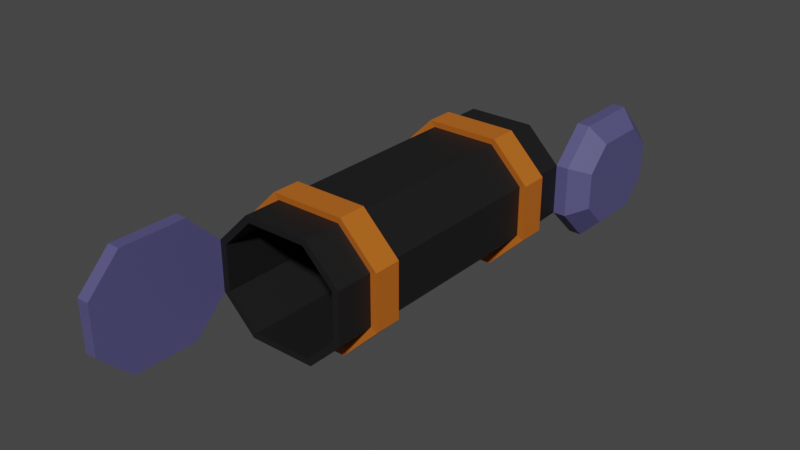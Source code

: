 # Source: Open_Container_1.blend  (saved by Blender 2.80.75; exported with 4.5.12 LTS)
import bpy
from mathutils import Matrix  # noqa: F401  (used for matrix-valued properties, if any)

bpy.ops.wm.read_factory_settings(use_empty=True)
scene = bpy.context.scene
scene.name = 'Scene'

# ---- collections
col_collection = bpy.data.collections.new('Collection'); scene.collection.children.link(col_collection)

# ---- materials (node trees are filled in below, after node groups)
mat_container_body = bpy.data.materials.new('Container Body')
mat_container_body.alpha_threshold = 0.0
mat_container_body.use_transparent_shadow = False
mat_container_body.line_color = (0.0, 0.0, 0.0, 1.0)
mat_container_handles = bpy.data.materials.new('Container Handles')
mat_container_handles.use_transparent_shadow = False
mat_container_door = bpy.data.materials.new('Container Door')
mat_container_door.use_transparent_shadow = False

# ---- material node trees
mat_container_body.use_nodes = True; mat_container_body.node_tree.nodes.clear()
_N = mat_container_body.node_tree.nodes; _L = mat_container_body.node_tree.links
n0 = _N.new('ShaderNodeOutputMaterial'); n0.name = 'Material Output'; n0.location = (300, 300)
n1 = _N.new('ShaderNodeBsdfPrincipled'); n1.name = 'Principled BSDF'; n1.location = (10, 300)
n1.distribution = 'GGX'
n1.subsurface_method = 'BURLEY'
n1.inputs[0].default_value = (0.01109, 0.01109, 0.01109, 1.0)
n1.inputs[2].default_value = 0.4917
n1.inputs[3].default_value = 1.45
n1.inputs[13].default_value = 0.3333
n1.inputs[27].default_value = (0.0, 0.0, 0.0, 1.0)
n1.inputs[28].default_value = 1.0
_L.new(n1.outputs[0], n0.inputs[0])
n0.is_active_output = True
mat_container_handles.use_nodes = True; mat_container_handles.node_tree.nodes.clear()
_N = mat_container_handles.node_tree.nodes; _L = mat_container_handles.node_tree.links
n0 = _N.new('ShaderNodeOutputMaterial'); n0.name = 'Material Output'; n0.location = (300, 300)
n1 = _N.new('ShaderNodeBsdfPrincipled'); n1.name = 'Principled BSDF'; n1.location = (10, 300)
n1.distribution = 'GGX'
n1.subsurface_method = 'BURLEY'
n1.inputs[0].default_value = (0.5071, 0.1299, 0.01383, 1.0)
n1.inputs[3].default_value = 1.45
n1.inputs[13].default_value = 0.2833
n1.inputs[27].default_value = (0.0, 0.0, 0.0, 1.0)
n1.inputs[28].default_value = 1.0
_L.new(n1.outputs[0], n0.inputs[0])
n0.is_active_output = True
mat_container_door.use_nodes = True; mat_container_door.node_tree.nodes.clear()
_N = mat_container_door.node_tree.nodes; _L = mat_container_door.node_tree.links
n0 = _N.new('ShaderNodeOutputMaterial'); n0.name = 'Material Output'; n0.location = (300, 300)
n1 = _N.new('ShaderNodeBsdfPrincipled'); n1.name = 'Principled BSDF'; n1.location = (10, 300)
n1.distribution = 'GGX'
n1.subsurface_method = 'BURLEY'
n1.inputs[0].default_value = (0.08727, 0.08183, 0.2079, 1.0)
n1.inputs[3].default_value = 1.45
n1.inputs[27].default_value = (0.0, 0.0, 0.0, 1.0)
n1.inputs[28].default_value = 1.0
_L.new(n1.outputs[0], n0.inputs[0])
n0.is_active_output = True

# ---- world
world_world = bpy.data.worlds.new('World'); scene.world = world_world
world_world.use_nodes = True; world_world.node_tree.nodes.clear()
_N = world_world.node_tree.nodes; _L = world_world.node_tree.links
n0 = _N.new('ShaderNodeOutputWorld'); n0.name = 'World Output'; n0.location = (300, 300)
n1 = _N.new('ShaderNodeBackground'); n1.name = 'Background'; n1.location = (10, 300)
n1.inputs[0].default_value = (0.05088, 0.05088, 0.05088, 1.0)
_L.new(n1.outputs[0], n0.inputs[0])
n0.is_active_output = True
world_world.color = (0.05088, 0.05088, 0.05088)
world_world.use_sun_shadow = False
world_world.sun_shadow_jitter_overblur = 0.0

# ---- meshes
me_open_container_1 = bpy.data.meshes.new('Open Container 1')
me_open_container_1.from_pydata([(2.0, 7.0, 7.385), (2.0, 5.5, 7.385), (2.0, -5.5, 7.385), (2.0, -7.0, 7.385), (-2.0, 7.0, 7.385), (-2.0, 5.5, 7.385), (-2.0, -5.5, 7.385), (-2.0, -7.0, 7.385), (4.0, 7.0, 2.385), (4.0, 5.5, 2.385), (4.0, -5.5, 2.385), (4.0, -7.0, 2.385), (4.0, 7.0, 5.385), (4.0, 5.5, 5.385), (4.0, -5.5, 5.385), (4.0, -7.0, 5.385), (-4.0, -7.0, 2.385), (-4.0, -5.5, 2.385), (-4.0, 5.5, 2.385), (-4.0, 7.0, 2.385), (-4.0, -7.0, 5.385), (-4.0, -5.5, 5.385), (-4.0, 5.5, 5.385), (-4.0, 7.0, 5.385), (-2.0, 7.0, 0.385), (-2.0, 5.5, 0.385), (-2.0, -5.5, 0.385), (-2.0, -7.0, 0.385), (2.0, 7.0, 0.385), (2.0, 5.5, 0.385), (2.0, -5.5, 0.385), (2.0, -7.0, 0.385), (2.22, -5.418, 7.77), (2.22, -7.082, 7.77), (-2.22, -5.418, 7.77), (-2.22, -7.082, 7.77), (4.44, -5.418, 2.22), (4.44, -7.082, 2.22), (4.44, -5.418, 5.55), (4.44, -7.082, 5.55), (-4.44, -7.082, 2.22), (-4.44, -5.418, 2.22), (-4.44, -7.082, 5.55), (-4.44, -5.418, 5.55), (-2.22, -5.418, -4.768e-07), (-2.22, -7.082, -4.768e-07), (2.22, -5.418, -4.768e-07), (2.22, -7.082, -4.768e-07), (2.22, 7.082, 7.77), (2.22, 5.418, 7.77), (-2.22, 7.082, 7.77), (-2.22, 5.418, 7.77), (4.44, 7.082, 2.22), (4.44, 5.418, 2.22), (4.44, 7.082, 5.55), (4.44, 5.418, 5.55), (-4.44, 5.418, 2.22), (-4.44, 7.082, 2.22), (-4.44, 5.418, 5.55), (-4.44, 7.082, 5.55), (-2.22, 7.082, -4.768e-07), (-2.22, 5.418, -4.768e-07), (2.22, 7.082, -4.768e-07), (2.22, 5.418, -4.768e-07), (2.0, -9.25, 7.385), (-2.0, -9.25, 7.385), (4.0, -9.25, 2.385), (4.0, -9.25, 5.385), (-2.0, -9.25, 0.385), (2.0, -9.25, 0.385), (-4.0, -9.25, 2.385), (-4.0, -9.25, 5.385), (-4.0, 9.25, 2.385), (-4.0, 9.25, 5.385), (2.0, 9.25, 7.385), (-2.0, 9.25, 7.385), (4.0, 9.25, 2.385), (4.0, 9.25, 5.385), (-2.0, 9.25, 0.385), (2.0, 9.25, 0.385), (-3.6, 9.25, 2.535), (-3.6, 9.25, 5.235), (1.8, 9.25, 7.035), (-1.8, 9.25, 7.035), (3.6, 9.25, 2.535), (3.6, 9.25, 5.235), (-1.8, 9.25, 0.735), (1.8, 9.25, 0.735), (-3.6, -9.25, 2.535), (-3.6, -9.25, 5.235), (1.8, -9.25, 7.035), (-1.8, -9.25, 7.035), (3.6, -9.25, 2.535), (3.6, -9.25, 5.235), (-1.8, -9.25, 0.735), (1.8, -9.25, 0.735)], [], [(74, 0, 12, 77), (24, 28, 62, 60), (1, 2, 14, 13), (14, 2, 32, 38), (70, 16, 27, 68), (16, 20, 42, 40), (17, 18, 25, 26), (22, 5, 51, 58), (78, 79, 28, 24), (12, 0, 48, 54), (25, 29, 30, 26), (15, 11, 37, 39), (76, 8, 28, 79), (19, 24, 60, 57), (9, 10, 30, 29), (11, 31, 47, 37), (70, 71, 20, 16), (10, 14, 38, 36), (17, 21, 22, 18), (13, 9, 53, 55), (76, 77, 12, 8), (25, 18, 56, 61), (9, 13, 14, 10), (6, 21, 43, 34), (74, 75, 4, 0), (9, 29, 63, 53), (1, 5, 6, 2), (30, 10, 36, 46), (71, 65, 7, 20), (20, 7, 35, 42), (21, 6, 5, 22), (8, 12, 54, 52), (32, 33, 39, 38), (40, 41, 44, 45), (44, 46, 47, 45), (36, 37, 47, 46), (40, 42, 43, 41), (36, 38, 39, 37), (32, 34, 35, 33), (42, 35, 34, 43), (21, 17, 41, 43), (26, 30, 46, 44), (3, 15, 39, 33), (31, 27, 45, 47), (2, 6, 34, 32), (27, 16, 40, 45), (7, 3, 33, 35), (17, 26, 44, 41), (48, 49, 55, 54), (56, 57, 60, 61), (60, 62, 63, 61), (52, 53, 63, 62), (56, 58, 59, 57), (52, 54, 55, 53), (48, 50, 51, 49), (58, 51, 50, 59), (1, 13, 55, 49), (4, 23, 59, 50), (29, 25, 61, 63), (0, 4, 50, 48), (5, 1, 49, 51), (18, 22, 58, 56), (23, 19, 57, 59), (28, 8, 52, 62), (3, 64, 67, 15), (27, 31, 69, 68), (11, 66, 69, 31), (11, 15, 67, 66), (3, 7, 65, 64), (19, 72, 78, 24), (19, 23, 73, 72), (23, 4, 75, 73), (77, 76, 84, 85), (72, 73, 81, 80), (74, 77, 85, 82), (76, 79, 87, 84), (75, 74, 82, 83), (73, 75, 83, 81), (78, 72, 80, 86), (79, 78, 86, 87), (82, 85, 93, 90), (84, 87, 95, 92), (83, 82, 90, 91), (81, 83, 91, 89), (86, 80, 88, 94), (87, 86, 94, 95), (85, 84, 92, 93), (80, 81, 89, 88), (64, 65, 91, 90), (67, 64, 90, 93), (66, 67, 93, 92), (69, 66, 92, 95), (68, 69, 95, 94), (68, 94, 88, 70), (70, 88, 89, 71), (71, 89, 91, 65)])
me_open_container_1.polygons.foreach_set('material_index', [0, 1, 0, 1, 0, 1, 0, 1, 0, 1, 0, 1, 0, 1, 0, 1, 0, 1, 0, 1, 0, 1, 0, 1, 0, 1, 0, 1, 0, 1, 0, 1, 1, 1, 1, 1, 1, 1, 1, 1, 1, 1, 1, 1, 1, 1, 1, 1, 1, 1, 1, 1, 1, 1, 1, 1, 1, 1, 1, 1, 1, 1, 1, 1, 0, 0, 0, 0, 0, 0, 0, 0, 0, 0, 0, 0, 0, 0, 0, 0, 0, 0, 0, 0, 0, 0, 0, 0, 0, 0, 0, 0, 0, 0, 0, 0])
_uv = me_open_container_1.uv_layers.new(name='UVMap')
_uv.uv.foreach_set('vector', [0.4583, 0.0125, 0.4583, 0.05, 0.2917, 0.55, 0.2917, 0.5125, 0.4583, 0.8, 0.5417, 0.8, 0.5417, 0.8, 0.4583, 0.8, 0.4583, 0.1, 0.4583, 0.15, 0.2917, 0.65, 0.2917, 0.6, 0.2917, 0.65, 0.4583, 0.15, 0.4583, 0.15, 0.2917, 0.65, 0.4583, 0.5125, 0.4583, 0.55, 0.4583, 0.95, 0.4583, 0.9875, 0.4583, 0.55, 0.5417, 0.55, 0.5417, 0.55, 0.4583, 0.55, 0.4583, 0.6, 0.4583, 0.65, 0.4583, 0.85, 0.4583, 0.9, 0.5417, 0.65, 0.5417, 0.1, 0.5417, 0.1, 0.5417, 0.65, 0.4583, 0.7625, 0.5417, 0.7625, 0.5417, 0.8, 0.4583, 0.8, 0.2917, 0.55, 0.4583, 0.05, 0.4583, 0.05, 0.2917, 0.55, 0.4583, 0.85, 0.5417, 0.85, 0.5417, 0.9, 0.4583, 0.9, 0.2917, 0.7, 0.2083, 0.7, 0.2083, 0.7, 0.2917, 0.7, 0.2083, 0.5125, 0.2083, 0.55, 0.5417, 0.8, 0.5417, 0.7625, 0.4583, 0.7, 0.4583, 0.8, 0.4583, 0.8, 0.4583, 0.7, 0.2083, 0.6, 0.2083, 0.65, 0.5417, 0.9, 0.5417, 0.85, 0.2083, 0.7, 0.5417, 0.95, 0.5417, 0.95, 0.2083, 0.7, 0.4583, 0.5125, 0.5417, 0.5125, 0.5417, 0.55, 0.4583, 0.55, 0.2083, 0.65, 0.2917, 0.65, 0.2917, 0.65, 0.2083, 0.65, 0.4583, 0.6, 0.5417, 0.6, 0.5417, 0.65, 0.4583, 0.65, 0.2917, 0.6, 0.2083, 0.6, 0.2083, 0.6, 0.2917, 0.6, 0.2083, 0.5125, 0.2917, 0.5125, 0.2917, 0.55, 0.2083, 0.55, 0.4583, 0.85, 0.4583, 0.65, 0.4583, 0.65, 0.4583, 0.85, 0.2083, 0.6, 0.2917, 0.6, 0.2917, 0.65, 0.2083, 0.65, 0.5417, 0.15, 0.5417, 0.6, 0.5417, 0.6, 0.5417, 0.15, 0.4583, 0.0125, 0.5417, 0.0125, 0.5417, 0.05, 0.4583, 0.05, 0.2083, 0.6, 0.5417, 0.85, 0.5417, 0.85, 0.2083, 0.6, 0.4583, 0.1, 0.5417, 0.1, 0.5417, 0.15, 0.4583, 0.15, 0.5417, 0.9, 0.2083, 0.65, 0.2083, 0.65, 0.5417, 0.9, 0.5417, 0.5125, 0.5417, 0.2375, 0.5417, 0.2, 0.5417, 0.55, 0.5417, 0.55, 0.5417, 0.2, 0.5417, 0.2, 0.5417, 0.55, 0.5417, 0.6, 0.5417, 0.15, 0.5417, 0.1, 0.5417, 0.65, 0.2083, 0.55, 0.2917, 0.55, 0.2917, 0.55, 0.2083, 0.55, 0.4583, 0.15, 0.4583, 0.2, 0.2917, 0.7, 0.2917, 0.65, 0.4583, 0.55, 0.4583, 0.6, 0.4583, 0.9, 0.4583, 0.95, 0.4583, 0.9, 0.5417, 0.9, 0.5417, 0.95, 0.4583, 0.95, 0.2083, 0.65, 0.2083, 0.7, 0.5417, 0.95, 0.5417, 0.9, 0.4583, 0.55, 0.5417, 0.55, 0.5417, 0.6, 0.4583, 0.6, 0.2083, 0.65, 0.2917, 0.65, 0.2917, 0.7, 0.2083, 0.7, 0.4583, 0.15, 0.5417, 0.15, 0.5417, 0.2, 0.4583, 0.2, 0.5417, 0.55, 0.5417, 0.2, 0.5417, 0.15, 0.5417, 0.6, 0.5417, 0.6, 0.4583, 0.6, 0.4583, 0.6, 0.5417, 0.6, 0.4583, 0.9, 0.5417, 0.9, 0.5417, 0.9, 0.4583, 0.9, 0.4583, 0.2, 0.2917, 0.7, 0.2917, 0.7, 0.4583, 0.2, 0.5417, 0.95, 0.4583, 0.95, 0.4583, 0.95, 0.5417, 0.95, 0.4583, 0.15, 0.5417, 0.15, 0.5417, 0.15, 0.4583, 0.15, 0.4583, 0.95, 0.4583, 0.55, 0.4583, 0.55, 0.4583, 0.95, 0.5417, 0.2, 0.4583, 0.2, 0.4583, 0.2, 0.5417, 0.2, 0.4583, 0.6, 0.4583, 0.9, 0.4583, 0.9, 0.4583, 0.6, 0.4583, 0.05, 0.4583, 0.1, 0.2917, 0.6, 0.2917, 0.55, 0.4583, 0.65, 0.4583, 0.7, 0.4583, 0.8, 0.4583, 0.85, 0.4583, 0.8, 0.5417, 0.8, 0.5417, 0.85, 0.4583, 0.85, 0.2083, 0.55, 0.2083, 0.6, 0.5417, 0.85, 0.5417, 0.8, 0.4583, 0.65, 0.5417, 0.65, 0.5417, 0.7, 0.4583, 0.7, 0.2083, 0.55, 0.2917, 0.55, 0.2917, 0.6, 0.2083, 0.6, 0.4583, 0.05, 0.5417, 0.05, 0.5417, 0.1, 0.4583, 0.1, 0.5417, 0.65, 0.5417, 0.1, 0.5417, 0.05, 0.5417, 0.7, 0.4583, 0.1, 0.2917, 0.6, 0.2917, 0.6, 0.4583, 0.1, 0.5417, 0.05, 0.5417, 0.7, 0.5417, 0.7, 0.5417, 0.05, 0.5417, 0.85, 0.4583, 0.85, 0.4583, 0.85, 0.5417, 0.85, 0.4583, 0.05, 0.5417, 0.05, 0.5417, 0.05, 0.4583, 0.05, 0.5417, 0.1, 0.4583, 0.1, 0.4583, 0.1, 0.5417, 0.1, 0.4583, 0.65, 0.5417, 0.65, 0.5417, 0.65, 0.4583, 0.65, 0.5417, 0.7, 0.4583, 0.7, 0.4583, 0.7, 0.5417, 0.7, 0.5417, 0.8, 0.2083, 0.55, 0.2083, 0.55, 0.5417, 0.8, 0.4583, 0.2, 0.4583, 0.2375, 0.2917, 0.7375, 0.2917, 0.7, 0.4583, 0.95, 0.5417, 0.95, 0.5417, 0.9875, 0.4583, 0.9875, 0.2083, 0.7, 0.2083, 0.7375, 0.5417, 0.9875, 0.5417, 0.95, 0.2083, 0.7, 0.2917, 0.7, 0.2917, 0.7375, 0.2083, 0.7375, 0.4583, 0.2, 0.5417, 0.2, 0.5417, 0.2375, 0.4583, 0.2375, 0.4583, 0.7, 0.4583, 0.7375, 0.4583, 0.7625, 0.4583, 0.8, 0.4583, 0.7, 0.5417, 0.7, 0.5417, 0.7375, 0.4583, 0.7375, 0.5417, 0.7, 0.5417, 0.05, 0.5417, 0.0125, 0.5417, 0.7375, 0.2917, 0.5125, 0.2083, 0.5125, 0.2083, 0.5125, 0.2917, 0.5125, 0.4583, 0.7375, 0.5417, 0.7375, 0.5417, 0.7375, 0.4583, 0.7375, 0.4583, 0.0125, 0.2917, 0.5125, 0.2917, 0.5125, 0.4583, 0.0125, 0.2083, 0.5125, 0.5417, 0.7625, 0.5417, 0.7625, 0.2083, 0.5125, 0.5417, 0.0125, 0.4583, 0.0125, 0.4583, 0.0125, 0.5417, 0.0125, 0.5417, 0.7375, 0.5417, 0.0125, 0.5417, 0.0125, 0.5417, 0.7375, 0.4583, 0.7625, 0.4583, 0.7375, 0.4583, 0.7375, 0.4583, 0.7625, 0.5417, 0.7625, 0.4583, 0.7625, 0.4583, 0.7625, 0.5417, 0.7625, 0.4583, 0.0125, 0.2917, 0.5125, 0.2917, 0.5125, 0.4583, 0.0125, 0.2083, 0.5125, 0.5417, 0.7625, 0.5417, 0.7625, 0.2083, 0.5125, 0.5417, 0.0125, 0.4583, 0.0125, 0.4583, 0.0125, 0.5417, 0.0125, 0.5417, 0.7375, 0.5417, 0.0125, 0.5417, 0.0125, 0.5417, 0.7375, 0.4583, 0.7625, 0.4583, 0.7375, 0.4583, 0.7375, 0.4583, 0.7625, 0.5417, 0.7625, 0.4583, 0.7625, 0.4583, 0.7625, 0.5417, 0.7625, 0.2917, 0.5125, 0.2083, 0.5125, 0.2083, 0.5125, 0.2917, 0.5125, 0.4583, 0.7375, 0.5417, 0.7375, 0.5417, 0.7375, 0.4583, 0.7375, 0.4583, 0.2375, 0.5417, 0.2375, 0.5417, 0.0125, 0.4583, 0.0125, 0.2917, 0.7375, 0.4583, 0.2375, 0.4583, 0.0125, 0.2917, 0.5125, 0.2083, 0.7375, 0.2917, 0.7375, 0.2917, 0.5125, 0.2083, 0.5125, 0.5417, 0.9875, 0.2083, 0.7375, 0.2083, 0.5125, 0.5417, 0.7625, 0.4583, 0.9875, 0.5417, 0.9875, 0.5417, 0.7625, 0.4583, 0.7625, 0.4583, 0.9875, 0.4583, 0.7625, 0.4583, 0.7375, 0.4583, 0.5125, 0.4583, 0.5125, 0.4583, 0.7375, 0.5417, 0.7375, 0.5417, 0.5125, 0.5417, 0.5125, 0.5417, 0.7375, 0.5417, 0.0125, 0.5417, 0.2375])
me_open_container_1.materials.append(mat_container_body)
me_open_container_1.materials.append(mat_container_handles)
me_open_container_1.use_remesh_preserve_volume = False
me_open_container_1.use_remesh_preserve_attributes = False
me_open_container_1.use_mirror_vertex_groups = False
me_open_container_1.update()
me_open_container_1_front_door = bpy.data.meshes.new('Open Container 1 Front Door')
me_open_container_1_front_door.from_pydata([(-5.586, 1.75, 6.385), (-2.414, 1.75, 6.385), (-1.0, 1.75, 4.971), (-1.0, 1.75, 2.799), (-7.0, 1.75, 4.971), (-7.0, 1.75, 2.799), (-2.414, 1.75, 1.385), (-5.586, 1.75, 1.385), (-8.0, 0.75, 2.385), (-6.0, 0.75, 0.385), (-6.0, 0.75, 7.385), (-2.0, 0.75, 7.385), (0.0, 0.75, 5.385), (0.0, 0.75, 2.385), (-8.0, 0.75, 5.385), (-2.0, 0.75, 0.385), (-8.0, 0.0, 2.385), (-8.0, 0.0, 5.385), (-2.0, 0.0, 7.385), (-6.0, 0.0, 7.385), (0.0, 0.0, 2.385), (0.0, 0.0, 5.385), (-6.0, 0.0, 0.385), (-2.0, 0.0, 0.385)], [], [(17, 19, 10, 14), (7, 5, 4, 0, 1, 2, 3, 6), (16, 17, 14, 8), (16, 8, 9, 22), (5, 7, 9, 8), (1, 0, 10, 11), (2, 1, 11, 12), (3, 2, 12, 13), (0, 4, 14, 10), (4, 5, 8, 14), (6, 3, 13, 15), (7, 6, 15, 9), (11, 10, 19, 18), (13, 12, 21, 20), (13, 20, 23, 15), (9, 15, 23, 22), (11, 18, 21, 12), (19, 17, 16, 22, 23, 20, 21, 18)])
_uv = me_open_container_1_front_door.uv_layers.new(name='UVMap')
_uv.uv.foreach_set('vector', [0.5417, 0.7375, 0.5417, 0.0125, 0.5417, 0.0, 0.5417, 0.75, 0.6622, 0.5858, 0.7163, 0.5343, 0.7837, 0.5343, 0.8378, 0.5858, 0.8378, 0.6642, 0.7837, 0.7157, 0.7163, 0.7157, 0.6622, 0.6642, 0.4583, 0.7375, 0.5417, 0.7375, 0.5417, 0.75, 0.4583, 0.75, 0.4583, 0.7375, 0.4583, 0.75, 0.4583, 0.75, 0.4583, 0.7625, 0.7163, 0.5343, 0.6622, 0.5858, 0.625, 0.5833, 0.7083, 0.5, 0.8378, 0.6642, 0.8378, 0.5858, 0.875, 0.5833, 0.875, 0.6667, 0.7837, 0.7157, 0.8378, 0.6642, 0.875, 0.6667, 0.7917, 0.75, 0.7163, 0.7157, 0.7837, 0.7157, 0.7917, 0.75, 0.7083, 0.75, 0.8378, 0.5858, 0.7837, 0.5343, 0.7917, 0.5, 0.875, 0.5833, 0.7837, 0.5343, 0.7163, 0.5343, 0.7083, 0.5, 0.7917, 0.5, 0.6622, 0.6642, 0.7163, 0.7157, 0.7083, 0.75, 0.625, 0.6667, 0.6622, 0.5858, 0.6622, 0.6642, 0.625, 0.6667, 0.625, 0.5833, 0.4583, 0.0, 0.5417, 0.0, 0.5417, 0.0125, 0.4583, 0.0125, 0.2083, 0.5, 0.2917, 0.5, 0.2917, 0.5125, 0.2083, 0.5125, 0.2083, 0.5, 0.2083, 0.5125, 0.5417, 0.7625, 0.5417, 0.75, 0.4583, 0.75, 0.5417, 0.75, 0.5417, 0.7625, 0.4583, 0.7625, 0.4583, 0.0, 0.4583, 0.0125, 0.2917, 0.5125, 0.2917, 0.5, 0.5417, 0.0125, 0.5417, 0.7375, 0.4583, 0.7375, 0.4583, 0.7625, 0.5417, 0.7625, 0.2083, 0.5125, 0.2917, 0.5125, 0.4583, 0.0125])
me_open_container_1_front_door.materials.append(mat_container_door)
me_open_container_1_front_door.use_remesh_preserve_volume = False
me_open_container_1_front_door.use_remesh_preserve_attributes = False
me_open_container_1_front_door.use_mirror_vertex_groups = False
me_open_container_1_front_door.update()
me_open_container_1_back_door = bpy.data.meshes.new('Open Container 1 Back Door')
me_open_container_1_back_door.from_pydata([(5.586, -1.75, 6.385), (2.414, -1.75, 6.385), (7.0, -1.75, 4.971), (7.0, -1.75, 2.799), (1.0, -1.75, 2.799), (1.0, -1.75, 4.971), (2.414, -1.75, 1.385), (5.586, -1.75, 1.385), (2.0, -0.75, 7.385), (0.0, -0.75, 5.385), (6.0, -0.75, 0.385), (8.0, -0.75, 2.385), (6.0, -0.75, 7.385), (8.0, -0.75, 5.385), (0.0, -0.75, 2.385), (2.0, -0.75, 0.385), (6.0, 0.0, 7.385), (2.0, 0.0, 7.385), (8.0, 0.0, 2.385), (8.0, 0.0, 5.385), (2.0, 0.0, 0.385), (6.0, 0.0, 0.385), (0.0, 0.0, 2.385), (0.0, 0.0, 5.385)], [], [(3, 2, 0, 1, 5, 4, 6, 7), (16, 17, 8, 12), (18, 19, 13, 11), (18, 11, 10, 21), (20, 21, 10, 15), (16, 12, 13, 19), (5, 1, 8, 9), (3, 7, 10, 11), (1, 0, 12, 8), (0, 2, 13, 12), (2, 3, 11, 13), (4, 5, 9, 14), (6, 4, 14, 15), (7, 6, 15, 10), (9, 8, 17, 23), (14, 9, 23, 22), (14, 22, 20, 15), (23, 17, 16, 19, 18, 21, 20, 22)])
_uv = me_open_container_1_back_door.uv_layers.new(name='UVMap')
_uv.uv.foreach_set('vector', [0.4663, 0.2843, 0.5337, 0.2843, 0.5878, 0.3358, 0.5878, 0.4142, 0.5337, 0.4657, 0.4663, 0.4657, 0.4122, 0.4142, 0.4122, 0.3358, 0.4583, 0.2375, 0.5417, 0.2375, 0.5417, 0.25, 0.4583, 0.25, 0.2083, 0.7375, 0.2917, 0.7375, 0.2917, 0.75, 0.2083, 0.75, 0.2083, 0.7375, 0.2083, 0.75, 0.5417, 1.0, 0.5417, 0.9875, 0.4583, 0.9875, 0.5417, 0.9875, 0.5417, 1.0, 0.4583, 1.0, 0.4583, 0.2375, 0.4583, 0.25, 0.2917, 0.75, 0.2917, 0.7375, 0.5337, 0.4657, 0.5878, 0.4142, 0.625, 0.4167, 0.5417, 0.5, 0.4663, 0.2843, 0.4122, 0.3358, 0.375, 0.3333, 0.4583, 0.25, 0.5878, 0.4142, 0.5878, 0.3358, 0.625, 0.3333, 0.625, 0.4167, 0.5878, 0.3358, 0.5337, 0.2843, 0.5417, 0.25, 0.625, 0.3333, 0.5337, 0.2843, 0.4663, 0.2843, 0.4583, 0.25, 0.5417, 0.25, 0.4663, 0.4657, 0.5337, 0.4657, 0.5417, 0.5, 0.4583, 0.5, 0.4122, 0.4142, 0.4663, 0.4657, 0.4583, 0.5, 0.375, 0.4167, 0.4122, 0.3358, 0.4122, 0.4142, 0.375, 0.4167, 0.375, 0.3333, 0.5417, 0.5, 0.5417, 0.25, 0.5417, 0.2375, 0.5417, 0.5125, 0.4583, 0.5, 0.5417, 0.5, 0.5417, 0.5125, 0.4583, 0.5125, 0.4583, 0.5, 0.4583, 0.5125, 0.4583, 0.9875, 0.4583, 1.0, 0.5417, 0.5125, 0.5417, 0.2375, 0.4583, 0.2375, 0.2917, 0.7375, 0.2083, 0.7375, 0.5417, 0.9875, 0.4583, 0.9875, 0.4583, 0.5125])
me_open_container_1_back_door.materials.append(mat_container_door)
me_open_container_1_back_door.use_remesh_preserve_volume = False
me_open_container_1_back_door.use_remesh_preserve_attributes = False
me_open_container_1_back_door.use_mirror_vertex_groups = False
me_open_container_1_back_door.update()

# ---- objects
ob_open_container_1 = bpy.data.objects.new('Open Container 1', me_open_container_1)
ob_open_container_1_front_door = bpy.data.objects.new('Open Container 1 Front Door', me_open_container_1_front_door)
ob_open_container_1_back_door = bpy.data.objects.new('Open Container 1 Back Door', me_open_container_1_back_door)

# ---- transforms, parenting, visibility, modifiers, constraints
ob_open_container_1.location = (0.0, 0.0, 0.0)
ob_open_container_1.lock_rotations_4d = False
ob_open_container_1.empty_display_type = 'ARROWS'
ob_open_container_1.lineart.crease_threshold = 0.0
ob_open_container_1_front_door.parent = ob_open_container_1
ob_open_container_1_front_door.location = (4.0, 9.25, 0.0)
ob_open_container_1_front_door.rotation_euler = (0.0, -0.0, -1.571)
ob_open_container_1_front_door.lock_rotations_4d = False
ob_open_container_1_front_door.empty_display_type = 'ARROWS'
ob_open_container_1_front_door.lineart.crease_threshold = 0.0
ob_open_container_1_back_door.parent = ob_open_container_1
ob_open_container_1_back_door.location = (-4.0, -9.25, 0.0)
ob_open_container_1_back_door.rotation_euler = (0.0, -0.0, -1.571)
ob_open_container_1_back_door.lock_rotations_4d = False
ob_open_container_1_back_door.empty_display_type = 'ARROWS'
ob_open_container_1_back_door.lineart.crease_threshold = 0.0

# ---- collection membership
col_collection.objects.link(ob_open_container_1)
col_collection.objects.link(ob_open_container_1_front_door)
col_collection.objects.link(ob_open_container_1_back_door)

# ---- scene / render settings (as saved in the file)
scene.frame_start = 1; scene.frame_end = 250; scene.frame_set(1)
scene.render.engine = 'BLENDER_EEVEE_NEXT'
scene.cycles.use_denoising = False
scene.cycles.samples = 128
scene.cycles.sampling_pattern = 'TABULATED_SOBOL'
scene.cycles.use_adaptive_sampling = False
scene.cycles.use_light_tree = False
scene.view_settings.view_transform = 'Filmic'
bpy.context.view_layer.update()

# ---- added for rendering (the .blend has no active camera and no usable light): camera, sun
cam_auto = bpy.data.cameras.new('AutoCamera')
cam_auto.lens = 50.0
cam_auto.sensor_width = 36.0
cam_auto.clip_end = 1000.0
ob_auto_camera = bpy.data.objects.new('AutoCamera', cam_auto)
scene.collection.objects.link(ob_auto_camera)
ob_auto_camera.location = (34.4063, -41.2876, 31.4101)
ob_auto_camera.rotation_euler = (1.09748, -7.21219e-08, 0.694738)
scene.camera = ob_auto_camera
light_auto_sun = bpy.data.lights.new('AutoSun', 'SUN')
light_auto_sun.energy = 3.0
light_auto_sun.angle = 0.0523599
ob_auto_sun = bpy.data.objects.new('AutoSun', light_auto_sun)
scene.collection.objects.link(ob_auto_sun)
ob_auto_sun.rotation_euler = (0.872665, 0.174533, 0.523599)
bpy.context.view_layer.update()
